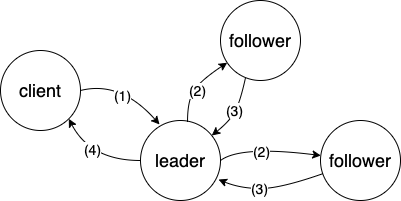

The diagram above was exported from draw.io. Its source (the exported page's mxGraphModel, read from the mxfile embedded in the PNG):
<mxGraphModel dx="510" dy="635" grid="1" gridSize="10" guides="1" tooltips="1" connect="1" arrows="1" fold="1" page="1" pageScale="1" pageWidth="850" pageHeight="1100" math="0" shadow="0">
  <root>
    <mxCell id="0" />
    <mxCell id="1" parent="0" />
    <mxCell id="2" value="&lt;font style=&quot;font-size: 18px&quot;&gt;client&lt;/font&gt;" style="ellipse;whiteSpace=wrap;html=1;aspect=fixed;" vertex="1" parent="1">
      <mxGeometry x="40" y="100" width="80" height="80" as="geometry" />
    </mxCell>
    <mxCell id="3" value="&lt;font style=&quot;font-size: 18px&quot;&gt;leader&lt;/font&gt;" style="ellipse;whiteSpace=wrap;html=1;aspect=fixed;" vertex="1" parent="1">
      <mxGeometry x="180" y="170" width="80" height="80" as="geometry" />
    </mxCell>
    <mxCell id="4" value="&lt;font style=&quot;font-size: 18px&quot;&gt;follower&lt;/font&gt;" style="ellipse;whiteSpace=wrap;html=1;aspect=fixed;" vertex="1" parent="1">
      <mxGeometry x="260" y="50" width="80" height="80" as="geometry" />
    </mxCell>
    <mxCell id="5" value="&lt;font style=&quot;font-size: 18px&quot;&gt;follower&lt;/font&gt;" style="ellipse;whiteSpace=wrap;html=1;aspect=fixed;" vertex="1" parent="1">
      <mxGeometry x="360" y="170" width="80" height="80" as="geometry" />
    </mxCell>
    <mxCell id="6" value="" style="curved=1;endArrow=classic;html=1;exitX=1;exitY=0.5;exitDx=0;exitDy=0;entryX=0.238;entryY=0.05;entryDx=0;entryDy=0;entryPerimeter=0;" edge="1" parent="1" source="2" target="3">
      <mxGeometry width="50" height="50" relative="1" as="geometry">
        <mxPoint x="240" y="350" as="sourcePoint" />
        <mxPoint x="290" y="300" as="targetPoint" />
        <Array as="points">
          <mxPoint x="160" y="130" />
        </Array>
      </mxGeometry>
    </mxCell>
    <mxCell id="12" value="&lt;font style=&quot;font-size: 14px&quot;&gt;(1)&lt;/font&gt;" style="edgeLabel;html=1;align=center;verticalAlign=middle;resizable=0;points=[];" vertex="1" connectable="0" parent="6">
      <mxGeometry x="0.06" y="-8" relative="1" as="geometry">
        <mxPoint as="offset" />
      </mxGeometry>
    </mxCell>
    <mxCell id="7" value="" style="curved=1;endArrow=classic;html=1;entryX=1;entryY=1;entryDx=0;entryDy=0;exitX=0;exitY=0.5;exitDx=0;exitDy=0;" edge="1" parent="1" source="3" target="2">
      <mxGeometry width="50" height="50" relative="1" as="geometry">
        <mxPoint x="90" y="260" as="sourcePoint" />
        <mxPoint x="140" y="210" as="targetPoint" />
        <Array as="points">
          <mxPoint x="130" y="210" />
        </Array>
      </mxGeometry>
    </mxCell>
    <mxCell id="18" value="&lt;font style=&quot;font-size: 14px&quot;&gt;(4)&lt;/font&gt;" style="edgeLabel;html=1;align=center;verticalAlign=middle;resizable=0;points=[];" vertex="1" connectable="0" parent="7">
      <mxGeometry x="0.01" y="-12" relative="1" as="geometry">
        <mxPoint as="offset" />
      </mxGeometry>
    </mxCell>
    <mxCell id="8" value="" style="curved=1;endArrow=classic;html=1;exitX=0.588;exitY=0.013;exitDx=0;exitDy=0;exitPerimeter=0;" edge="1" parent="1" source="3" target="4">
      <mxGeometry width="50" height="50" relative="1" as="geometry">
        <mxPoint x="220" y="170" as="sourcePoint" />
        <mxPoint x="270" y="120" as="targetPoint" />
        <Array as="points">
          <mxPoint x="227" y="150" />
          <mxPoint x="240" y="130" />
        </Array>
      </mxGeometry>
    </mxCell>
    <mxCell id="13" value="&lt;font style=&quot;font-size: 14px&quot;&gt;(2)&lt;/font&gt;" style="edgeLabel;html=1;align=center;verticalAlign=middle;resizable=0;points=[];" vertex="1" connectable="0" parent="8">
      <mxGeometry x="-0.0866" y="-2" relative="1" as="geometry">
        <mxPoint as="offset" />
      </mxGeometry>
    </mxCell>
    <mxCell id="9" value="" style="curved=1;endArrow=classic;html=1;exitX=0.313;exitY=0.963;exitDx=0;exitDy=0;exitPerimeter=0;" edge="1" parent="1" source="4" target="3">
      <mxGeometry width="50" height="50" relative="1" as="geometry">
        <mxPoint x="270" y="210" as="sourcePoint" />
        <mxPoint x="320" y="160" as="targetPoint" />
        <Array as="points">
          <mxPoint x="280" y="150" />
          <mxPoint x="270" y="170" />
        </Array>
      </mxGeometry>
    </mxCell>
    <mxCell id="17" value="&lt;font style=&quot;font-size: 14px&quot;&gt;(3)&lt;/font&gt;" style="edgeLabel;html=1;align=center;verticalAlign=middle;resizable=0;points=[];" vertex="1" connectable="0" parent="9">
      <mxGeometry x="0.0053" y="-1" relative="1" as="geometry">
        <mxPoint as="offset" />
      </mxGeometry>
    </mxCell>
    <mxCell id="10" value="" style="curved=1;endArrow=classic;html=1;entryX=0.975;entryY=0.738;entryDx=0;entryDy=0;entryPerimeter=0;" edge="1" parent="1" source="5" target="3">
      <mxGeometry width="50" height="50" relative="1" as="geometry">
        <mxPoint x="270" y="260" as="sourcePoint" />
        <mxPoint x="320" y="210" as="targetPoint" />
        <Array as="points">
          <mxPoint x="320" y="238" />
          <mxPoint x="280" y="238" />
        </Array>
      </mxGeometry>
    </mxCell>
    <mxCell id="16" value="&lt;font style=&quot;font-size: 14px&quot;&gt;(3)&lt;/font&gt;" style="edgeLabel;html=1;align=center;verticalAlign=middle;resizable=0;points=[];" vertex="1" connectable="0" parent="10">
      <mxGeometry x="0.212" y="-1" relative="1" as="geometry">
        <mxPoint as="offset" />
      </mxGeometry>
    </mxCell>
    <mxCell id="11" value="" style="curved=1;endArrow=classic;html=1;exitX=1;exitY=0.5;exitDx=0;exitDy=0;" edge="1" parent="1" source="3" target="5">
      <mxGeometry width="50" height="50" relative="1" as="geometry">
        <mxPoint x="300" y="220" as="sourcePoint" />
        <mxPoint x="350" y="170" as="targetPoint" />
        <Array as="points">
          <mxPoint x="280" y="195" />
        </Array>
      </mxGeometry>
    </mxCell>
    <mxCell id="15" value="&lt;span style=&quot;font-size: 14px&quot;&gt;(2)&lt;/span&gt;" style="edgeLabel;html=1;align=center;verticalAlign=middle;resizable=0;points=[];" vertex="1" connectable="0" parent="11">
      <mxGeometry x="-0.1393" y="-3" relative="1" as="geometry">
        <mxPoint as="offset" />
      </mxGeometry>
    </mxCell>
  </root>
</mxGraphModel>